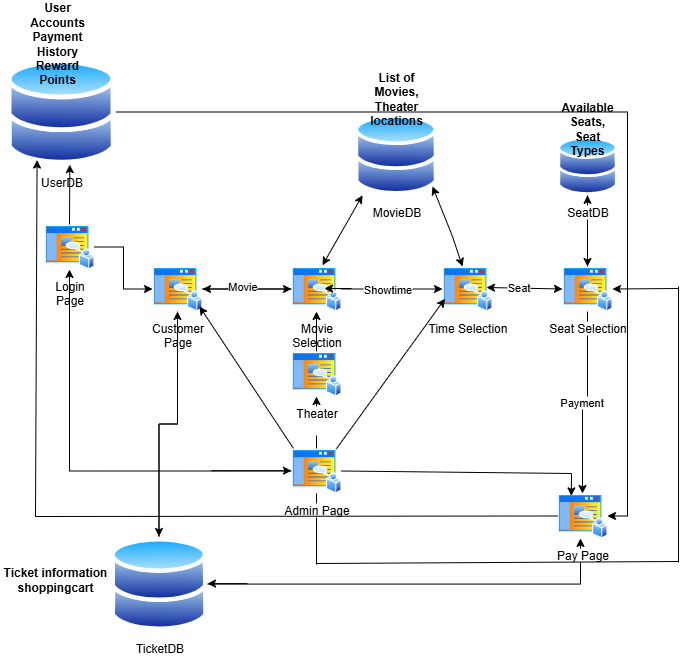

The diagram above was exported from draw.io. Its source (the exported page's mxGraphModel, read from the mxfile embedded in the PNG):
<mxGraphModel dx="854" dy="386" grid="0" gridSize="10" guides="1" tooltips="1" connect="1" arrows="1" fold="1" page="1" pageScale="1" pageWidth="850" pageHeight="1100" math="0" shadow="0">
  <root>
    <mxCell id="0" />
    <mxCell id="1" parent="0" />
    <mxCell id="SUS-D7441Kwhzc1_D773-60" style="edgeStyle=orthogonalEdgeStyle;rounded=0;orthogonalLoop=1;jettySize=auto;html=1;entryX=1;entryY=0.5;entryDx=0;entryDy=0;" parent="1" source="SUS-D7441Kwhzc1_D773-1" target="SUS-D7441Kwhzc1_D773-12" edge="1">
      <mxGeometry relative="1" as="geometry" />
    </mxCell>
    <mxCell id="SUS-D7441Kwhzc1_D773-1" value="UserDB" style="image;aspect=fixed;perimeter=ellipsePerimeter;html=1;align=center;shadow=0;dashed=0;spacingTop=3;image=img/lib/active_directory/databases.svg;" parent="1" vertex="1">
      <mxGeometry x="14" y="72" width="109.18" height="107" as="geometry" />
    </mxCell>
    <mxCell id="SUS-D7441Kwhzc1_D773-27" style="edgeStyle=orthogonalEdgeStyle;rounded=0;orthogonalLoop=1;jettySize=auto;html=1;entryX=0;entryY=0.5;entryDx=0;entryDy=0;" parent="1" source="SUS-D7441Kwhzc1_D773-4" target="SUS-D7441Kwhzc1_D773-5" edge="1">
      <mxGeometry relative="1" as="geometry" />
    </mxCell>
    <mxCell id="SUS-D7441Kwhzc1_D773-4" value="Login&lt;div&gt;Page&lt;/div&gt;" style="image;aspect=fixed;perimeter=ellipsePerimeter;html=1;align=center;shadow=0;dashed=0;spacingTop=3;image=img/lib/active_directory/home_page.svg;" parent="1" vertex="1">
      <mxGeometry x="52" y="238" width="50" height="45" as="geometry" />
    </mxCell>
    <mxCell id="SUS-D7441Kwhzc1_D773-28" style="edgeStyle=orthogonalEdgeStyle;rounded=0;orthogonalLoop=1;jettySize=auto;html=1;entryX=0;entryY=0.5;entryDx=0;entryDy=0;" parent="1" source="SUS-D7441Kwhzc1_D773-5" target="SUS-D7441Kwhzc1_D773-6" edge="1">
      <mxGeometry relative="1" as="geometry" />
    </mxCell>
    <mxCell id="SUS-D7441Kwhzc1_D773-33" style="edgeStyle=orthogonalEdgeStyle;rounded=0;orthogonalLoop=1;jettySize=auto;html=1;entryX=0.5;entryY=0;entryDx=0;entryDy=0;" parent="1" source="SUS-D7441Kwhzc1_D773-5" target="SUS-D7441Kwhzc1_D773-8" edge="1">
      <mxGeometry relative="1" as="geometry" />
    </mxCell>
    <mxCell id="SUS-D7441Kwhzc1_D773-5" value="Customer&lt;div&gt;Page&lt;/div&gt;" style="image;aspect=fixed;perimeter=ellipsePerimeter;html=1;align=center;shadow=0;dashed=0;spacingTop=3;image=img/lib/active_directory/home_page.svg;" parent="1" vertex="1">
      <mxGeometry x="160" y="280" width="50" height="45" as="geometry" />
    </mxCell>
    <mxCell id="SUS-D7441Kwhzc1_D773-29" style="edgeStyle=orthogonalEdgeStyle;rounded=0;orthogonalLoop=1;jettySize=auto;html=1;" parent="1" source="SUS-D7441Kwhzc1_D773-6" target="SUS-D7441Kwhzc1_D773-5" edge="1">
      <mxGeometry relative="1" as="geometry" />
    </mxCell>
    <mxCell id="SUS-D7441Kwhzc1_D773-30" value="Movie" style="edgeLabel;html=1;align=center;verticalAlign=middle;resizable=0;points=[];" parent="SUS-D7441Kwhzc1_D773-29" vertex="1" connectable="0">
      <mxGeometry x="0.1556" y="-3" relative="1" as="geometry">
        <mxPoint x="2" as="offset" />
      </mxGeometry>
    </mxCell>
    <mxCell id="SUS-D7441Kwhzc1_D773-41" style="edgeStyle=orthogonalEdgeStyle;rounded=0;orthogonalLoop=1;jettySize=auto;html=1;" parent="1" source="SUS-D7441Kwhzc1_D773-6" target="SUS-D7441Kwhzc1_D773-10" edge="1">
      <mxGeometry relative="1" as="geometry" />
    </mxCell>
    <mxCell id="SUS-D7441Kwhzc1_D773-42" value="Showtime" style="edgeLabel;html=1;align=center;verticalAlign=middle;resizable=0;points=[];" parent="SUS-D7441Kwhzc1_D773-41" vertex="1" connectable="0">
      <mxGeometry x="-0.0891" relative="1" as="geometry">
        <mxPoint as="offset" />
      </mxGeometry>
    </mxCell>
    <mxCell id="SUS-D7441Kwhzc1_D773-6" value="Movie&lt;div&gt;Selection&lt;/div&gt;" style="image;aspect=fixed;perimeter=ellipsePerimeter;html=1;align=center;shadow=0;dashed=0;spacingTop=3;image=img/lib/active_directory/home_page.svg;" parent="1" vertex="1">
      <mxGeometry x="299" y="280" width="50" height="45" as="geometry" />
    </mxCell>
    <mxCell id="SUS-D7441Kwhzc1_D773-34" style="edgeStyle=orthogonalEdgeStyle;rounded=0;orthogonalLoop=1;jettySize=auto;html=1;entryX=0.5;entryY=1;entryDx=0;entryDy=0;" parent="1" source="Oippb7x4uc9pu7MZKOY0-3" target="SUS-D7441Kwhzc1_D773-6" edge="1">
      <mxGeometry relative="1" as="geometry">
        <mxPoint x="324" y="418" as="targetPoint" />
      </mxGeometry>
    </mxCell>
    <mxCell id="SUS-D7441Kwhzc1_D773-39" style="edgeStyle=orthogonalEdgeStyle;rounded=0;orthogonalLoop=1;jettySize=auto;html=1;" parent="1" source="SUS-D7441Kwhzc1_D773-7" target="SUS-D7441Kwhzc1_D773-4" edge="1">
      <mxGeometry relative="1" as="geometry" />
    </mxCell>
    <mxCell id="SUS-D7441Kwhzc1_D773-32" style="edgeStyle=orthogonalEdgeStyle;rounded=0;orthogonalLoop=1;jettySize=auto;html=1;" parent="1" source="SUS-D7441Kwhzc1_D773-8" target="SUS-D7441Kwhzc1_D773-5" edge="1">
      <mxGeometry relative="1" as="geometry" />
    </mxCell>
    <mxCell id="SUS-D7441Kwhzc1_D773-55" style="edgeStyle=orthogonalEdgeStyle;rounded=0;orthogonalLoop=1;jettySize=auto;html=1;" parent="1" source="SUS-D7441Kwhzc1_D773-8" target="SUS-D7441Kwhzc1_D773-12" edge="1">
      <mxGeometry relative="1" as="geometry">
        <Array as="points">
          <mxPoint x="588" y="598" />
        </Array>
      </mxGeometry>
    </mxCell>
    <mxCell id="SUS-D7441Kwhzc1_D773-8" value="TicketDB" style="image;aspect=fixed;perimeter=ellipsePerimeter;html=1;align=center;shadow=0;dashed=0;spacingTop=3;image=img/lib/active_directory/databases.svg;" parent="1" vertex="1">
      <mxGeometry x="118" y="550" width="97" height="95.06" as="geometry" />
    </mxCell>
    <mxCell id="SUS-D7441Kwhzc1_D773-10" value="Time Selection" style="image;aspect=fixed;perimeter=ellipsePerimeter;html=1;align=center;shadow=0;dashed=0;spacingTop=3;image=img/lib/active_directory/home_page.svg;" parent="1" vertex="1">
      <mxGeometry x="450" y="280" width="50" height="45" as="geometry" />
    </mxCell>
    <mxCell id="SUS-D7441Kwhzc1_D773-46" style="edgeStyle=orthogonalEdgeStyle;rounded=0;orthogonalLoop=1;jettySize=auto;html=1;entryX=0.5;entryY=0;entryDx=0;entryDy=0;" parent="1" source="SUS-D7441Kwhzc1_D773-11" target="SUS-D7441Kwhzc1_D773-12" edge="1">
      <mxGeometry relative="1" as="geometry" />
    </mxCell>
    <mxCell id="SUS-D7441Kwhzc1_D773-47" value="Payment" style="edgeLabel;html=1;align=center;verticalAlign=middle;resizable=0;points=[];" parent="SUS-D7441Kwhzc1_D773-46" vertex="1" connectable="0">
      <mxGeometry x="0.0222" y="-1" relative="1" as="geometry">
        <mxPoint as="offset" />
      </mxGeometry>
    </mxCell>
    <mxCell id="SUS-D7441Kwhzc1_D773-53" style="edgeStyle=orthogonalEdgeStyle;rounded=0;orthogonalLoop=1;jettySize=auto;html=1;entryX=0.5;entryY=1;entryDx=0;entryDy=0;" parent="1" source="SUS-D7441Kwhzc1_D773-11" target="SUS-D7441Kwhzc1_D773-52" edge="1">
      <mxGeometry relative="1" as="geometry" />
    </mxCell>
    <mxCell id="SUS-D7441Kwhzc1_D773-11" value="Seat Selection" style="image;aspect=fixed;perimeter=ellipsePerimeter;html=1;align=center;shadow=0;dashed=0;spacingTop=3;image=img/lib/active_directory/home_page.svg;" parent="1" vertex="1">
      <mxGeometry x="570" y="280" width="50" height="45" as="geometry" />
    </mxCell>
    <mxCell id="SUS-D7441Kwhzc1_D773-12" value="Pay Page" style="image;aspect=fixed;perimeter=ellipsePerimeter;html=1;align=center;shadow=0;dashed=0;spacingTop=3;image=img/lib/active_directory/home_page.svg;" parent="1" vertex="1">
      <mxGeometry x="565" y="507" width="50" height="45" as="geometry" />
    </mxCell>
    <mxCell id="SUS-D7441Kwhzc1_D773-40" value="" style="endArrow=classic;html=1;rounded=0;" parent="1" edge="1">
      <mxGeometry width="50" height="50" relative="1" as="geometry">
        <mxPoint x="219" y="484.21" as="sourcePoint" />
        <mxPoint x="299" y="484.21" as="targetPoint" />
        <Array as="points">
          <mxPoint x="239" y="484.21" />
        </Array>
      </mxGeometry>
    </mxCell>
    <mxCell id="SUS-D7441Kwhzc1_D773-48" value="MovieDB" style="image;aspect=fixed;perimeter=ellipsePerimeter;html=1;align=center;shadow=0;dashed=0;spacingTop=3;image=img/lib/active_directory/databases.svg;" parent="1" vertex="1">
      <mxGeometry x="362" y="127.46" width="83" height="81.34" as="geometry" />
    </mxCell>
    <mxCell id="SUS-D7441Kwhzc1_D773-49" value="" style="endArrow=classic;startArrow=classic;html=1;rounded=0;" parent="1" edge="1">
      <mxGeometry width="50" height="50" relative="1" as="geometry">
        <mxPoint x="330" y="278.8" as="sourcePoint" />
        <mxPoint x="370" y="208.8" as="targetPoint" />
      </mxGeometry>
    </mxCell>
    <mxCell id="SUS-D7441Kwhzc1_D773-51" value="" style="endArrow=classic;startArrow=classic;html=1;rounded=0;" parent="1" edge="1">
      <mxGeometry width="50" height="50" relative="1" as="geometry">
        <mxPoint x="470" y="280" as="sourcePoint" />
        <mxPoint x="440" y="200" as="targetPoint" />
        <Array as="points">
          <mxPoint x="460" y="250" />
        </Array>
      </mxGeometry>
    </mxCell>
    <mxCell id="SUS-D7441Kwhzc1_D773-54" style="edgeStyle=orthogonalEdgeStyle;rounded=0;orthogonalLoop=1;jettySize=auto;html=1;entryX=0.5;entryY=0;entryDx=0;entryDy=0;" parent="1" source="SUS-D7441Kwhzc1_D773-52" target="SUS-D7441Kwhzc1_D773-11" edge="1">
      <mxGeometry relative="1" as="geometry" />
    </mxCell>
    <mxCell id="SUS-D7441Kwhzc1_D773-52" value="SeatDB" style="image;aspect=fixed;perimeter=ellipsePerimeter;html=1;align=center;shadow=0;dashed=0;spacingTop=3;image=img/lib/active_directory/databases.svg;" parent="1" vertex="1">
      <mxGeometry x="565" y="150" width="60" height="58.8" as="geometry" />
    </mxCell>
    <mxCell id="SUS-D7441Kwhzc1_D773-57" value="" style="endArrow=classic;html=1;rounded=0;" parent="1" edge="1">
      <mxGeometry width="50" height="50" relative="1" as="geometry">
        <mxPoint x="255" y="597.11" as="sourcePoint" />
        <mxPoint x="215" y="597.11" as="targetPoint" />
      </mxGeometry>
    </mxCell>
    <mxCell id="SUS-D7441Kwhzc1_D773-70" value="" style="endArrow=none;html=1;rounded=0;" parent="1" edge="1">
      <mxGeometry width="50" height="50" relative="1" as="geometry">
        <mxPoint x="324" y="577" as="sourcePoint" />
        <mxPoint x="686" y="575" as="targetPoint" />
      </mxGeometry>
    </mxCell>
    <mxCell id="SUS-D7441Kwhzc1_D773-71" value="" style="endArrow=none;html=1;rounded=0;" parent="1" edge="1">
      <mxGeometry width="50" height="50" relative="1" as="geometry">
        <mxPoint x="686" y="576" as="sourcePoint" />
        <mxPoint x="686" y="300" as="targetPoint" />
      </mxGeometry>
    </mxCell>
    <mxCell id="SUS-D7441Kwhzc1_D773-73" value="" style="endArrow=classic;html=1;rounded=0;" parent="1" target="SUS-D7441Kwhzc1_D773-11" edge="1">
      <mxGeometry width="50" height="50" relative="1" as="geometry">
        <mxPoint x="686" y="302" as="sourcePoint" />
        <mxPoint x="625" y="302" as="targetPoint" />
      </mxGeometry>
    </mxCell>
    <mxCell id="SUS-D7441Kwhzc1_D773-74" value="" style="endArrow=classic;html=1;rounded=0;exitX=0.04;exitY=0;exitDx=0;exitDy=0;exitPerimeter=0;" parent="1" edge="1" source="SUS-D7441Kwhzc1_D773-7">
      <mxGeometry width="50" height="50" relative="1" as="geometry">
        <mxPoint x="297" y="409" as="sourcePoint" />
        <mxPoint x="207" y="320" as="targetPoint" />
      </mxGeometry>
    </mxCell>
    <mxCell id="SUS-D7441Kwhzc1_D773-75" value="" style="endArrow=classic;html=1;rounded=0;exitX=0.888;exitY=0.022;exitDx=0;exitDy=0;entryX=0;entryY=0.75;entryDx=0;entryDy=0;exitPerimeter=0;" parent="1" source="SUS-D7441Kwhzc1_D773-7" target="SUS-D7441Kwhzc1_D773-10" edge="1">
      <mxGeometry width="50" height="50" relative="1" as="geometry">
        <mxPoint x="474" y="456" as="sourcePoint" />
        <mxPoint x="384" y="367" as="targetPoint" />
      </mxGeometry>
    </mxCell>
    <mxCell id="SUS-D7441Kwhzc1_D773-76" value="&lt;b&gt;User Accounts&lt;/b&gt;&lt;div&gt;&lt;b&gt;Payment History&lt;/b&gt;&lt;/div&gt;&lt;div&gt;&lt;b&gt;Reward Points&lt;/b&gt;&lt;/div&gt;" style="text;html=1;align=center;verticalAlign=middle;whiteSpace=wrap;rounded=0;" parent="1" vertex="1">
      <mxGeometry x="35" y="42" width="60" height="30" as="geometry" />
    </mxCell>
    <mxCell id="SUS-D7441Kwhzc1_D773-77" value="&lt;b&gt;Ticket information&lt;/b&gt;&lt;div&gt;&lt;b&gt;shoppingcart&lt;/b&gt;&lt;/div&gt;" style="text;html=1;align=center;verticalAlign=middle;whiteSpace=wrap;rounded=0;" parent="1" vertex="1">
      <mxGeometry x="8" y="578" width="110" height="30" as="geometry" />
    </mxCell>
    <mxCell id="SUS-D7441Kwhzc1_D773-78" value="" style="endArrow=classic;html=1;rounded=0;" parent="1" edge="1">
      <mxGeometry width="50" height="50" relative="1" as="geometry">
        <mxPoint x="359" y="302" as="sourcePoint" />
        <mxPoint x="332" y="302" as="targetPoint" />
      </mxGeometry>
    </mxCell>
    <mxCell id="SUS-D7441Kwhzc1_D773-79" value="" style="endArrow=classic;startArrow=classic;html=1;rounded=0;entryX=0;entryY=0.5;entryDx=0;entryDy=0;" parent="1" target="SUS-D7441Kwhzc1_D773-11" edge="1">
      <mxGeometry width="50" height="50" relative="1" as="geometry">
        <mxPoint x="494" y="301" as="sourcePoint" />
        <mxPoint x="570" y="299" as="targetPoint" />
      </mxGeometry>
    </mxCell>
    <mxCell id="SUS-D7441Kwhzc1_D773-80" value="Seat" style="edgeLabel;html=1;align=center;verticalAlign=middle;resizable=0;points=[];" parent="SUS-D7441Kwhzc1_D773-79" vertex="1" connectable="0">
      <mxGeometry x="-0.1759" y="1" relative="1" as="geometry">
        <mxPoint as="offset" />
      </mxGeometry>
    </mxCell>
    <mxCell id="SUS-D7441Kwhzc1_D773-82" value="&lt;b&gt;Available Seats,&lt;/b&gt;&lt;div&gt;&lt;b&gt;Seat Types&lt;/b&gt;&lt;/div&gt;" style="text;html=1;align=center;verticalAlign=middle;whiteSpace=wrap;rounded=0;" parent="1" vertex="1">
      <mxGeometry x="565" y="127" width="60" height="30" as="geometry" />
    </mxCell>
    <mxCell id="SUS-D7441Kwhzc1_D773-83" value="&lt;b&gt;List of Movies,&lt;/b&gt;&lt;div&gt;&lt;b&gt;Theater locations&lt;/b&gt;&lt;/div&gt;" style="text;html=1;align=center;verticalAlign=middle;whiteSpace=wrap;rounded=0;" parent="1" vertex="1">
      <mxGeometry x="373.5" y="97.46000000000001" width="60" height="30" as="geometry" />
    </mxCell>
    <mxCell id="Oippb7x4uc9pu7MZKOY0-1" value="" style="endArrow=none;html=1;rounded=0;" edge="1" parent="1" target="SUS-D7441Kwhzc1_D773-7">
      <mxGeometry width="50" height="50" relative="1" as="geometry">
        <mxPoint x="324" y="578" as="sourcePoint" />
        <mxPoint x="323.5" y="446" as="targetPoint" />
      </mxGeometry>
    </mxCell>
    <mxCell id="SUS-D7441Kwhzc1_D773-7" value="Admin Page" style="image;aspect=fixed;perimeter=ellipsePerimeter;html=1;align=center;shadow=0;dashed=0;spacingTop=3;image=img/lib/active_directory/home_page.svg;" parent="1" vertex="1">
      <mxGeometry x="299" y="462" width="50" height="45" as="geometry" />
    </mxCell>
    <mxCell id="Oippb7x4uc9pu7MZKOY0-4" value="" style="edgeStyle=orthogonalEdgeStyle;rounded=0;orthogonalLoop=1;jettySize=auto;html=1;" edge="1" parent="1" source="SUS-D7441Kwhzc1_D773-7" target="Oippb7x4uc9pu7MZKOY0-3">
      <mxGeometry relative="1" as="geometry">
        <mxPoint x="324" y="441" as="sourcePoint" />
        <mxPoint x="324" y="418" as="targetPoint" />
      </mxGeometry>
    </mxCell>
    <mxCell id="Oippb7x4uc9pu7MZKOY0-3" value="Theater&lt;div&gt;&lt;br&gt;&lt;/div&gt;" style="image;aspect=fixed;perimeter=ellipsePerimeter;html=1;align=center;shadow=0;dashed=0;spacingTop=3;image=img/lib/active_directory/home_page.svg;" vertex="1" parent="1">
      <mxGeometry x="299" y="365" width="50" height="45" as="geometry" />
    </mxCell>
    <mxCell id="Oippb7x4uc9pu7MZKOY0-6" value="" style="endArrow=classic;html=1;rounded=0;exitX=1;exitY=0.5;exitDx=0;exitDy=0;entryX=0.25;entryY=0;entryDx=0;entryDy=0;" edge="1" parent="1" source="SUS-D7441Kwhzc1_D773-7" target="SUS-D7441Kwhzc1_D773-12">
      <mxGeometry width="50" height="50" relative="1" as="geometry">
        <mxPoint x="376" y="509" as="sourcePoint" />
        <mxPoint x="426" y="459" as="targetPoint" />
        <Array as="points">
          <mxPoint x="579" y="487" />
        </Array>
      </mxGeometry>
    </mxCell>
    <mxCell id="Oippb7x4uc9pu7MZKOY0-7" value="" style="endArrow=classic;html=1;rounded=0;exitX=0;exitY=0.5;exitDx=0;exitDy=0;entryX=0.25;entryY=1;entryDx=0;entryDy=0;" edge="1" parent="1" source="SUS-D7441Kwhzc1_D773-12" target="SUS-D7441Kwhzc1_D773-1">
      <mxGeometry width="50" height="50" relative="1" as="geometry">
        <mxPoint x="298" y="407" as="sourcePoint" />
        <mxPoint x="26" y="530" as="targetPoint" />
        <Array as="points">
          <mxPoint x="43" y="530" />
        </Array>
      </mxGeometry>
    </mxCell>
    <mxCell id="Oippb7x4uc9pu7MZKOY0-8" value="" style="endArrow=classic;html=1;rounded=0;exitX=0.5;exitY=0;exitDx=0;exitDy=0;entryX=0.58;entryY=0.992;entryDx=0;entryDy=0;entryPerimeter=0;" edge="1" parent="1" source="SUS-D7441Kwhzc1_D773-4" target="SUS-D7441Kwhzc1_D773-1">
      <mxGeometry width="50" height="50" relative="1" as="geometry">
        <mxPoint x="298" y="268" as="sourcePoint" />
        <mxPoint x="348" y="218" as="targetPoint" />
      </mxGeometry>
    </mxCell>
  </root>
</mxGraphModel>